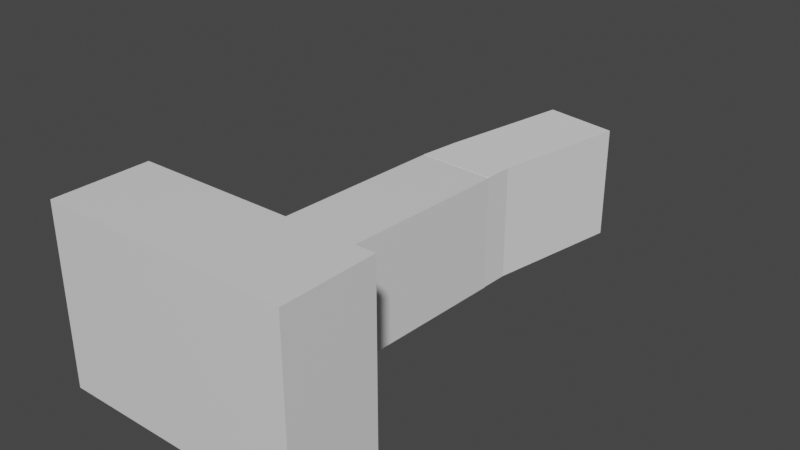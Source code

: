 # Source: hauptgebaeude_v0.1.blend  (saved by Blender 2.93.20; exported with 4.5.12 LTS)
import bpy
from mathutils import Matrix  # noqa: F401  (used for matrix-valued properties, if any)

bpy.ops.wm.read_factory_settings(use_empty=True)
scene = bpy.context.scene
scene.name = 'Scene'

# ---- collections
col_collection = bpy.data.collections.new('Collection'); scene.collection.children.link(col_collection)

# ---- materials (node trees are filled in below, after node groups)
mat_material = bpy.data.materials.new('Material')
mat_material.alpha_threshold = 0.0
mat_material.use_transparent_shadow = False
mat_material.line_color = (0.0, 0.0, 0.0, 1.0)

# ---- material node trees
mat_material.use_nodes = True; mat_material.node_tree.nodes.clear()
_N = mat_material.node_tree.nodes; _L = mat_material.node_tree.links
n0 = _N.new('ShaderNodeOutputMaterial'); n0.name = 'Material Output'; n0.location = (300, 300)
n1 = _N.new('ShaderNodeBsdfPrincipled'); n1.name = 'Principled BSDF'; n1.location = (10, 300)
n1.distribution = 'GGX'
n1.subsurface_method = 'BURLEY'
n1.inputs[2].default_value = 0.4
n1.inputs[3].default_value = 1.45
n1.inputs[27].default_value = (0.0, 0.0, 0.0, 1.0)
n1.inputs[28].default_value = 1.0
_L.new(n1.outputs[0], n0.inputs[0])
n0.is_active_output = True

# ---- world
world_world = bpy.data.worlds.new('World'); scene.world = world_world
world_world.use_nodes = True; world_world.node_tree.nodes.clear()
_N = world_world.node_tree.nodes; _L = world_world.node_tree.links
n0 = _N.new('ShaderNodeOutputWorld'); n0.name = 'World Output'; n0.location = (300, 300)
n1 = _N.new('ShaderNodeBackground'); n1.name = 'Background'; n1.location = (10, 300)
n1.inputs[0].default_value = (0.05088, 0.05088, 0.05088, 1.0)
_L.new(n1.outputs[0], n0.inputs[0])
n0.is_active_output = True
world_world.color = (0.05088, 0.05088, 0.05088)
world_world.use_sun_shadow = False
world_world.sun_shadow_jitter_overblur = 0.0

# ---- meshes
me_cube = bpy.data.meshes.new('Cube')
me_cube.from_pydata([(1.0, 1.0, 1.0), (1.0, 1.0, -1.0), (1.0, -1.0, 1.0), (1.0, -1.0, -1.0), (-1.0, 1.0, 1.0), (-1.0, 1.0, -1.0), (-1.0, -1.0, 1.0), (-1.0, -1.0, -1.0)], [], [(0, 4, 6, 2), (3, 2, 6, 7), (7, 6, 4, 5), (5, 1, 3, 7), (1, 0, 2, 3), (5, 4, 0, 1)])
_uv = me_cube.uv_layers.new(name='UVMap')
_uv.uv.foreach_set('vector', [0.625, 0.5, 0.875, 0.5, 0.875, 0.75, 0.625, 0.75, 0.375, 0.75, 0.625, 0.75, 0.625, 1.0, 0.375, 1.0, 0.375, 0.0, 0.625, 0.0, 0.625, 0.25, 0.375, 0.25, 0.125, 0.5, 0.375, 0.5, 0.375, 0.75, 0.125, 0.75, 0.375, 0.5, 0.625, 0.5, 0.625, 0.75, 0.375, 0.75, 0.375, 0.25, 0.625, 0.25, 0.625, 0.5, 0.375, 0.5])
me_cube.materials.append(mat_material)
me_cube.use_remesh_preserve_volume = False
me_cube.use_remesh_preserve_attributes = False
me_cube.use_mirror_vertex_groups = False
me_cube.update()
me_cube_002 = bpy.data.meshes.new('Cube.002')
me_cube_002.from_pydata([(1.0, 0.3033, 1.0), (1.0, 0.3033, -1.0), (1.0, -1.0, 1.0), (1.0, -1.0, -1.0), (-1.0, 0.3033, 1.0), (-1.0, 0.3033, -1.0), (-1.0, -1.0, 1.0), (-1.0, -1.0, -1.0), (-1.0, 0.3033, -1.0), (-1.0, 0.3033, 1.0), (1.0, 0.3033, 1.0), (1.0, 0.3033, -1.0), (-1.0, -1.0, 0.0), (1.0, -1.0, 0.0), (0.0, -1.0, 1.0), (0.0, -1.0, -1.0), (-1.0, -1.0, 0.5), (1.0, -1.0, -0.5), (-0.5, -1.0, 1.0), (0.5, -1.0, -1.0), (-1.0, -1.0, -0.5), (1.0, -1.0, 0.5), (0.5, -1.0, 1.0), (-0.5, -1.0, -1.0), (-0.5, -1.0, 0.0), (-0.5, -1.0, -0.5), (-0.5, -1.0, 0.5), (1.126, -1.123, -0.5), (1.126, -1.123, -1.0), (0.6262, -1.123, -1.0), (1.126, -1.123, 0.5), (1.126, -1.123, -4.758e-07), (0.6262, -1.123, 1.0), (0.1262, -1.123, 1.0), (-0.3738, -1.123, -1.0), (0.1262, -1.123, -1.0), (0.6262, -1.123, -4.758e-07), (0.1262, -1.123, -4.758e-07), (0.1262, -1.123, -0.5), (0.1262, -1.123, 0.5), (-0.3738, -1.123, 1.0), (1.126, -1.123, 1.0), (-0.3738, -1.123, -4.758e-07), (0.6262, -1.123, 0.5), (0.6262, -1.123, -0.5), (-0.3738, -1.123, -0.5), (-0.3738, -1.123, 0.5)], [], [(0, 4, 9, 10), (26, 18, 6, 16), (7, 20, 12, 16, 6, 9, 8), (5, 1, 11, 8), (1, 0, 10, 11), (5, 4, 0, 1), (8, 9, 4, 5), (10, 9, 6, 18, 14, 22, 2), (8, 11, 3, 19, 15, 23, 7), (11, 10, 2, 21, 13, 17, 3), (25, 24, 12, 20), (26, 24, 42, 46), (15, 19, 29, 35), (23, 15, 35, 34), (19, 3, 28, 29), (14, 18, 40, 33), (22, 14, 33, 32), (17, 13, 31, 27), (24, 25, 45, 42), (23, 25, 20, 7), (13, 21, 30, 31), (25, 23, 34, 45), (24, 26, 16, 12), (2, 22, 32, 41), (3, 17, 27, 28), (44, 36, 37, 38), (43, 32, 33, 39), (36, 43, 39, 37), (31, 30, 43, 36), (30, 41, 32, 43), (29, 44, 38, 35), (28, 27, 44, 29), (27, 31, 36, 44), (35, 38, 45, 34), (38, 37, 42, 45), (37, 39, 46, 42), (39, 33, 40, 46), (18, 26, 46, 40), (21, 2, 41, 30)])
_uv = me_cube_002.uv_layers.new(name='UVMap')
_uv.uv.foreach_set('vector', [0.625, 0.5593, 0.875, 0.625, 0.875, 0.625, 0.625, 0.625, 0.5625, 0.9375, 0.625, 0.9375, 0.625, 1.0, 0.5625, 1.0, 0.375, 0.0, 0.4375, 0.0, 0.5, 0.0, 0.5625, 0.0, 0.625, 0.0, 0.625, 0.125, 0.375, 0.125, 0.125, 0.625, 0.375, 0.5593, 0.375, 0.625, 0.125, 0.625, 0.375, 0.5593, 0.625, 0.5593, 0.625, 0.625, 0.375, 0.625, 0.375, 0.1624, 0.625, 0.1624, 0.625, 0.5593, 0.375, 0.5593, 0.375, 0.125, 0.625, 0.125, 0.625, 0.1624, 0.375, 0.1624, 0.625, 0.625, 0.875, 0.625, 0.875, 0.75, 0.8125, 0.75, 0.75, 0.75, 0.6875, 0.75, 0.625, 0.75, 0.125, 0.625, 0.375, 0.625, 0.375, 0.75, 0.3125, 0.75, 0.25, 0.75, 0.1875, 0.75, 0.125, 0.75, 0.375, 0.625, 0.625, 0.625, 0.625, 0.75, 0.5625, 0.75, 0.5, 0.75, 0.4375, 0.75, 0.375, 0.75, 0.4375, 0.9375, 0.5, 0.9375, 0.5, 1.0, 0.4375, 1.0, 0.5625, 0.9375, 0.5, 0.9375, 0.5, 0.9375, 0.5625, 0.9375, 0.25, 0.75, 0.3125, 0.75, 0.3125, 0.75, 0.25, 0.75, 0.1875, 0.75, 0.25, 0.75, 0.25, 0.75, 0.1875, 0.75, 0.3125, 0.75, 0.375, 0.75, 0.375, 0.75, 0.3125, 0.75, 0.75, 0.75, 0.8125, 0.75, 0.8125, 0.75, 0.75, 0.75, 0.6875, 0.75, 0.75, 0.75, 0.75, 0.75, 0.6875, 0.75, 0.4375, 0.75, 0.5, 0.75, 0.5, 0.75, 0.4375, 0.75, 0.5, 0.9375, 0.4375, 0.9375, 0.4375, 0.9375, 0.5, 0.9375, 0.375, 0.9375, 0.4375, 0.9375, 0.4375, 1.0, 0.375, 1.0, 0.5, 0.75, 0.5625, 0.75, 0.5625, 0.75, 0.5, 0.75, 0.4375, 0.9375, 0.375, 0.9375, 0.375, 0.9375, 0.4375, 0.9375, 0.5, 0.9375, 0.5625, 0.9375, 0.5625, 1.0, 0.5, 1.0, 0.625, 0.75, 0.6875, 0.75, 0.6875, 0.75, 0.625, 0.75, 0.375, 0.75, 0.4375, 0.75, 0.4375, 0.75, 0.375, 0.75, 0.4375, 0.8125, 0.5, 0.8125, 0.5, 0.875, 0.4375, 0.875, 0.5625, 0.8125, 0.625, 0.8125, 0.625, 0.875, 0.5625, 0.875, 0.5, 0.8125, 0.5625, 0.8125, 0.5625, 0.875, 0.5, 0.875, 0.5, 0.75, 0.5625, 0.75, 0.5625, 0.8125, 0.5, 0.8125, 0.5625, 0.75, 0.625, 0.75, 0.625, 0.8125, 0.5625, 0.8125, 0.375, 0.8125, 0.4375, 0.8125, 0.4375, 0.875, 0.375, 0.875, 0.375, 0.75, 0.4375, 0.75, 0.4375, 0.8125, 0.375, 0.8125, 0.4375, 0.75, 0.5, 0.75, 0.5, 0.8125, 0.4375, 0.8125, 0.375, 0.875, 0.4375, 0.875, 0.4375, 0.9375, 0.375, 0.9375, 0.4375, 0.875, 0.5, 0.875, 0.5, 0.9375, 0.4375, 0.9375, 0.5, 0.875, 0.5625, 0.875, 0.5625, 0.9375, 0.5, 0.9375, 0.5625, 0.875, 0.625, 0.875, 0.625, 0.9375, 0.5625, 0.9375, 0.625, 0.9375, 0.5625, 0.9375, 0.5625, 0.9375, 0.625, 0.9375, 0.5625, 0.75, 0.625, 0.75, 0.625, 0.75, 0.5625, 0.75])
me_cube_002.materials.append(mat_material)
me_cube_002.use_remesh_preserve_volume = False
me_cube_002.use_remesh_preserve_attributes = False
me_cube_002.use_mirror_vertex_groups = False
me_cube_002.update()
me_cube_001 = bpy.data.meshes.new('Cube.001')
me_cube_001.from_pydata([(-1.087, -1.008, -1.0), (-1.087, -1.008, 1.0), (-1.188, 0.9103, -1.0), (-1.188, 0.9103, 1.0), (0.8464, -1.031, -1.0), (0.8464, -1.031, 1.0), (0.7467, 0.9538, -1.0), (0.7467, 0.9538, 1.0), (-0.9877, -1.603, -0.9941), (-0.9877, -1.603, 1.006), (0.9779, -1.428, 1.006), (0.9779, -1.428, -0.9941)], [], [(0, 1, 3, 2), (2, 3, 7, 6), (6, 7, 5, 4), (1, 0, 8, 9), (2, 6, 4, 0), (7, 3, 1, 5), (11, 10, 9, 8), (0, 4, 11, 8), (5, 1, 9, 10), (4, 5, 10, 11)])
_uv = me_cube_001.uv_layers.new(name='UVMap')
_uv.uv.foreach_set('vector', [0.375, 0.0, 0.625, 0.0, 0.625, 0.25, 0.375, 0.25, 0.375, 0.25, 0.625, 0.25, 0.625, 0.5, 0.375, 0.5, 0.375, 0.5, 0.625, 0.5, 0.6254, 0.7496, 0.3746, 0.7496, 0.625, 0.0, 0.375, 0.0, 0.375, 0.0, 0.625, 0.0, 0.125, 0.5, 0.375, 0.5, 0.3746, 0.7496, 0.125, 0.75, 0.625, 0.5, 0.875, 0.5, 0.875, 0.75, 0.6254, 0.7496, 0.3748, 0.7503, 0.6252, 0.7503, 0.625, 1.0, 0.375, 1.0, 0.125, 0.75, 0.3746, 0.7496, 0.3748, 0.7503, 0.125, 0.75, 0.6254, 0.7496, 0.875, 0.75, 0.875, 0.75, 0.6252, 0.7503, 0.3746, 0.7496, 0.6254, 0.7496, 0.6252, 0.7503, 0.3748, 0.7503])
me_cube_001.use_remesh_fix_poles = True
me_cube_001.use_remesh_preserve_attributes = False
me_cube_001.update()

# ---- objects
ob_hauptgebaeude_verwaltungsfluegel = bpy.data.objects.new('Hauptgebaeude.Verwaltungsfluegel', me_cube)
ob_hauptgebaeude_klassenfluegel1 = bpy.data.objects.new('Hauptgebaeude.Klassenfluegel1', me_cube_002)
ob_hauptgebaeude_klassenfluegel2 = bpy.data.objects.new('Hauptgebaeude.Klassenfluegel2', me_cube_001)

# ---- transforms, parenting, visibility, modifiers, constraints
ob_hauptgebaeude_verwaltungsfluegel.location = (0.0, 0.0, 24.0)
ob_hauptgebaeude_verwaltungsfluegel.scale = (34.0, 13.0, 24.0)
ob_hauptgebaeude_verwaltungsfluegel.lock_rotations_4d = False
ob_hauptgebaeude_verwaltungsfluegel.lock_scale = (True, True, True)
ob_hauptgebaeude_verwaltungsfluegel.empty_display_type = 'ARROWS'
ob_hauptgebaeude_verwaltungsfluegel.lineart.crease_threshold = 0.0
ob_hauptgebaeude_klassenfluegel1.location = (-1.047, 68.77, 16.0)
ob_hauptgebaeude_klassenfluegel1.rotation_euler = (0.0, -0.0, -0.04529)
ob_hauptgebaeude_klassenfluegel1.scale = (11.0, 50.0, 16.0)
ob_hauptgebaeude_klassenfluegel1.lock_rotations_4d = False
ob_hauptgebaeude_klassenfluegel1.lock_scale = (True, True, True)
ob_hauptgebaeude_klassenfluegel1.empty_display_type = 'ARROWS'
ob_hauptgebaeude_klassenfluegel1.lineart.crease_threshold = 0.0
ob_hauptgebaeude_klassenfluegel2.location = (6.011, 113.6, 16.0)
ob_hauptgebaeude_klassenfluegel2.rotation_euler = (0.0, -0.0, -0.2094)
ob_hauptgebaeude_klassenfluegel2.scale = (11.0, 20.0, 16.0)
ob_hauptgebaeude_klassenfluegel2.lock_location = (False, False, True)
ob_hauptgebaeude_klassenfluegel2.lock_scale = (True, True, True)

# ---- collection membership
col_collection.objects.link(ob_hauptgebaeude_verwaltungsfluegel)
col_collection.objects.link(ob_hauptgebaeude_klassenfluegel1)
col_collection.objects.link(ob_hauptgebaeude_klassenfluegel2)

# ---- scene / render settings (as saved in the file)
scene.frame_start = 1; scene.frame_end = 250; scene.frame_set(1)
scene.render.engine = 'BLENDER_EEVEE_NEXT'
scene.cycles.use_denoising = False
scene.cycles.samples = 128
scene.cycles.sampling_pattern = 'TABULATED_SOBOL'
scene.cycles.use_adaptive_sampling = False
scene.cycles.use_light_tree = False
scene.view_settings.view_transform = 'Filmic'
bpy.context.view_layer.update()

# ---- added for rendering (the .blend has no active camera and no usable light): camera, sun
cam_auto = bpy.data.cameras.new('AutoCamera')
cam_auto.lens = 50.0
cam_auto.sensor_width = 36.0
cam_auto.clip_end = 2756.15
ob_auto_camera = bpy.data.objects.new('AutoCamera', cam_auto)
scene.collection.objects.link(ob_auto_camera)
ob_auto_camera.location = (157.046, -127.491, 149.637)
ob_auto_camera.rotation_euler = (1.09748, -7.21219e-08, 0.694738)
scene.camera = ob_auto_camera
light_auto_sun = bpy.data.lights.new('AutoSun', 'SUN')
light_auto_sun.energy = 3.0
light_auto_sun.angle = 0.0523599
ob_auto_sun = bpy.data.objects.new('AutoSun', light_auto_sun)
scene.collection.objects.link(ob_auto_sun)
ob_auto_sun.rotation_euler = (0.872665, 0.174533, 0.523599)
bpy.context.view_layer.update()
